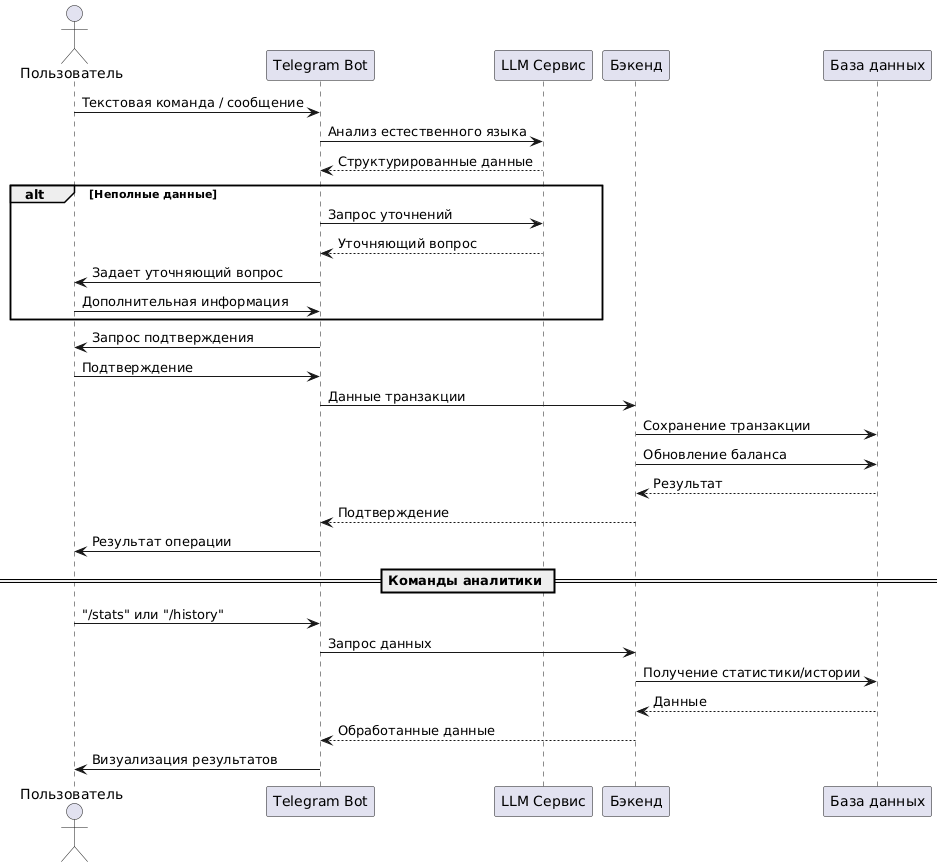

The diagram above was rendered by PlantUML. Its source (embedded in the PNG):
@startuml
actor Пользователь as User
participant "Telegram Bot" as Bot
participant "LLM Сервис" as LLM
participant "Бэкенд" as Backend
participant "База данных" as DB

User -> Bot: Текстовая команда / сообщение
Bot -> LLM: Анализ естественного языка
LLM --> Bot: Структурированные данные

alt Неполные данные
    Bot -> LLM: Запрос уточнений
    LLM --> Bot: Уточняющий вопрос
    Bot -> User: Задает уточняющий вопрос
    User -> Bot: Дополнительная информация
end

Bot -> User: Запрос подтверждения
User -> Bot: Подтверждение

Bot -> Backend: Данные транзакции
Backend -> DB: Сохранение транзакции
Backend -> DB: Обновление баланса
DB --> Backend: Результат
Backend --> Bot: Подтверждение
Bot -> User: Результат операции

== Команды аналитики ==

User -> Bot: "/stats" или "/history"
Bot -> Backend: Запрос данных
Backend -> DB: Получение статистики/истории
DB --> Backend: Данные
Backend --> Bot: Обработанные данные
Bot -> User: Визуализация результатов
@enduml